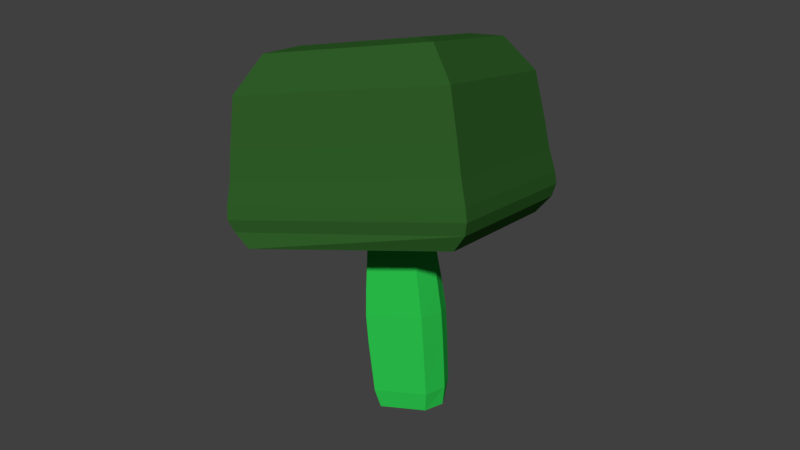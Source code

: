 # Source: broccoli.blend  (saved by Blender 2.79.0; exported with 4.5.12 LTS)
import bpy
from mathutils import Matrix  # noqa: F401  (used for matrix-valued properties, if any)

bpy.ops.wm.read_factory_settings(use_empty=True)
scene = bpy.context.scene
scene.name = 'Scene'

# ---- collections
col_collection_1 = bpy.data.collections.new('Collection 1'); scene.collection.children.link(col_collection_1)

# ---- materials (node trees are filled in below, after node groups)
mat_material_002 = bpy.data.materials.new('Material.002')
mat_material_002.alpha_threshold = 0.0
mat_material_002.use_transparent_shadow = False
mat_material_002.diffuse_color = (0.0232, 0.5382, 0.06988, 1.0)
mat_material_002.roughness = 0.5
mat_material_003 = bpy.data.materials.new('Material.003')
mat_material_003.alpha_threshold = 0.0
mat_material_003.use_transparent_shadow = False
mat_material_003.diffuse_color = (0.02857, 0.1107, 0.02102, 1.0)
mat_material_003.roughness = 0.5

# ---- material node trees

# ---- world
world_world = bpy.data.worlds.new('World'); scene.world = world_world
world_world.color = (0.05088, 0.05088, 0.05088)
world_world.use_sun_shadow = False
world_world.sun_shadow_jitter_overblur = 0.0
world_world.cycles.sampling_method = 'MANUAL'

# ---- meshes
me_cube_001 = bpy.data.meshes.new('Cube.001')
me_cube_001.from_pydata([(-0.1736, -0.3721, -0.7421), (-0.1736, -0.3721, -0.3875), (-0.1541, -0.1144, -0.7242), (-0.1541, -0.1144, -0.4054), (0.2132, -0.3721, -0.7421), (0.2132, -0.3721, -0.3875), (0.1937, -0.1144, -0.7242), (0.1937, -0.1144, -0.4054), (-0.1855, -0.5164, -0.7529), (-0.1855, -0.5164, -0.3766), (0.2251, -0.5164, -0.7529), (0.2251, -0.5164, -0.3766), (-0.1971, -0.7031, -0.7636), (-0.1971, -0.7031, -0.366), (0.2367, -0.7031, -0.7636), (0.2367, -0.7031, -0.366), (-0.195, -0.8967, -0.7616), (-0.195, -0.8967, -0.368), (0.2345, -0.8967, -0.7616), (0.2345, -0.8967, -0.368), (-0.1823, -1.251, -0.75), (-0.1823, -1.251, -0.3795), (0.2219, -1.251, -0.75), (0.2219, -1.251, -0.3795), (-0.1563, -1.375, -0.7262), (-0.1563, -1.375, -0.4034), (0.1959, -1.375, -0.7262), (0.1959, -1.375, -0.4034), (-0.7139, -0.1144, 0.2288), (-0.7139, -0.1144, -1.358), (0.7564, -0.1144, -1.281), (0.7564, -0.1144, 0.1518), (-0.8266, -0.006841, 0.211), (-0.8266, -0.006841, -1.341), (0.8662, -0.006841, -1.341), (0.8662, -0.006841, 0.211), (-0.8579, 0.08085, 0.2397), (-0.8579, 0.08085, -1.369), (0.8975, 0.08085, -1.369), (0.8975, 0.08085, 0.2397), (-0.8534, 0.1742, 0.2355), (-0.8534, 0.1742, -1.365), (0.893, 0.1742, -1.365), (0.893, 0.1742, 0.2355), (-0.828, 0.3383, 0.2122), (-0.828, 0.3383, -1.342), (0.8676, 0.3383, -1.342), (0.8676, 0.3383, 0.2122), (-0.8102, 0.5521, 0.196), (-0.8102, 0.5521, -1.326), (0.8498, 0.5521, -1.326), (0.8498, 0.5521, 0.196), (-0.7736, 0.9052, 0.1624), (-0.7736, 0.9052, -1.292), (0.8132, 0.9052, -1.292), (0.8132, 0.9052, 0.1624), (-0.6069, 1.163, 0.009551), (-0.6069, 1.163, -1.139), (0.6464, 1.163, -1.139), (0.6464, 1.163, 0.009551), (-0.4229, 1.198, -0.159), (-0.4229, 1.198, -0.9706), (0.4625, 1.198, -0.9706), (0.4625, 1.198, -0.159), (-0.2195, -0.3721, -0.5648), (-0.2, -0.1144, -0.5648), (0.2512, -0.1144, -0.5648), (0.2707, -0.3721, -0.5648), (-0.2314, -0.5164, -0.5648), (0.2825, -0.5164, -0.5648), (-0.243, -0.7031, -0.5648), (0.2942, -0.7031, -0.5648), (-0.2409, -0.8967, -0.5648), (0.292, -0.8967, -0.5648), (-0.2282, -1.251, -0.5648), (0.2794, -1.251, -0.5648), (-0.2022, -1.375, -0.5648), (0.2534, -1.375, -0.5648), (-0.7139, -0.1144, -0.5648), (0.7564, -0.1144, -0.5648), (-0.8266, -0.006841, -0.5648), (0.8662, -0.006841, -0.5648), (-0.8579, 0.08085, -0.5648), (0.8975, 0.08085, -0.5648), (-0.8534, 0.1742, -0.5648), (0.893, 0.1742, -0.5648), (-0.828, 0.3383, -0.5648), (0.8676, 0.3383, -0.5648), (-0.8102, 0.5521, -0.5648), (0.8498, 0.5521, -0.5648), (-0.7736, 0.9052, -0.5648), (0.8132, 0.9052, -0.5648), (-0.5494, 1.163, -0.5648), (0.6464, 1.163, -0.5648), (-0.3655, 1.198, -0.5648), (0.4625, 1.198, -0.5648)], [], [(64, 1, 3, 65), (66, 6, 30, 79), (66, 7, 5, 67), (0, 4, 10, 8), (2, 6, 4, 0), (7, 3, 1, 5), (11, 9, 13, 15), (5, 1, 9, 11), (67, 5, 11, 69), (64, 0, 8, 68), (71, 15, 19, 73), (69, 11, 15, 71), (8, 10, 14, 12), (68, 8, 12, 70), (16, 18, 22, 20), (12, 14, 18, 16), (70, 12, 16, 72), (15, 13, 17, 19), (23, 21, 25, 27), (72, 16, 20, 74), (19, 17, 21, 23), (73, 19, 23, 75), (77, 27, 25, 76), (75, 23, 27, 77), (20, 22, 26, 24), (74, 20, 24, 76), (28, 31, 35, 32), (6, 2, 29, 30), (3, 7, 31, 28), (65, 3, 28, 78), (81, 34, 38, 83), (78, 28, 32, 80), (79, 30, 34, 81), (30, 29, 33, 34), (36, 39, 43, 40), (34, 33, 37, 38), (32, 35, 39, 36), (80, 32, 36, 82), (40, 43, 47, 44), (82, 36, 40, 84), (83, 38, 42, 85), (38, 37, 41, 42), (87, 46, 50, 89), (84, 40, 44, 86), (85, 42, 46, 87), (42, 41, 45, 46), (48, 51, 55, 52), (46, 45, 49, 50), (44, 47, 51, 48), (86, 44, 48, 88), (52, 55, 59, 56), (88, 48, 52, 90), (89, 50, 54, 91), (50, 49, 53, 54), (93, 58, 62, 95), (90, 52, 56, 92), (91, 54, 58, 93), (54, 53, 57, 58), (94, 60, 63, 95), (58, 57, 61, 62), (56, 59, 63, 60), (92, 56, 60, 94), (57, 92, 94, 61), (61, 94, 95, 62), (55, 91, 93, 59), (53, 90, 92, 57), (59, 93, 95, 63), (51, 89, 91, 55), (49, 88, 90, 53), (45, 86, 88, 49), (43, 85, 87, 47), (41, 84, 86, 45), (47, 87, 89, 51), (39, 83, 85, 43), (37, 82, 84, 41), (33, 80, 82, 37), (31, 79, 81, 35), (29, 78, 80, 33), (35, 81, 83, 39), (2, 65, 78, 29), (21, 74, 76, 25), (22, 75, 77, 26), (26, 77, 76, 24), (18, 73, 75, 22), (17, 72, 74, 21), (13, 70, 72, 17), (9, 68, 70, 13), (10, 69, 71, 14), (14, 71, 73, 18), (1, 64, 68, 9), (4, 67, 69, 10), (6, 66, 67, 4), (7, 66, 79, 31), (0, 64, 65, 2)])
me_cube_001.polygons.foreach_set('material_index', [0, 1, 0, 0, 0, 0, 0, 0, 0, 0, 0, 0, 0, 0, 0, 0, 0, 0, 0, 0, 0, 0, 0, 0, 0, 0, 1, 1, 1, 1, 1, 1, 1, 1, 1, 1, 1, 1, 1, 1, 1, 1, 1, 1, 1, 1, 1, 1, 1, 1, 1, 1, 1, 1, 1, 1, 1, 1, 1, 1, 1, 1, 1, 1, 1, 1, 1, 1, 1, 1, 1, 1, 1, 1, 1, 1, 1, 1, 1, 1, 0, 0, 0, 0, 0, 0, 0, 0, 0, 0, 0, 0, 1, 0])
me_cube_001.materials.append(mat_material_002)
me_cube_001.materials.append(mat_material_003)
me_cube_001.use_remesh_preserve_volume = False
me_cube_001.use_remesh_preserve_attributes = False
me_cube_001.use_mirror_vertex_groups = False
me_cube_001.update()

# ---- objects
ob_brocolli = bpy.data.objects.new('Brocolli', me_cube_001)

# ---- transforms, parenting, visibility, modifiers, constraints
ob_brocolli.location = (0.0, 0.0, 0.0)
ob_brocolli.rotation_euler = (1.327, -0.2007, 0.2562)
ob_brocolli.scale = (0.5015, 0.5015, 0.5015)
ob_brocolli.lineart.crease_threshold = 0.0

# ---- collection membership
col_collection_1.objects.link(ob_brocolli)

# ---- scene / render settings (as saved in the file)
scene.frame_start = 1; scene.frame_end = 250; scene.frame_set(1)
scene.render.engine = 'BLENDER_EEVEE_NEXT'
scene.render.resolution_percentage = 50
scene.render.dither_intensity = 0.0
scene.cycles.use_denoising = False
scene.cycles.samples = 128
scene.cycles.sampling_pattern = 'TABULATED_SOBOL'
scene.cycles.use_adaptive_sampling = False
scene.cycles.use_light_tree = False
scene.cycles.blur_glossy = 0.0
scene.cycles.sample_clamp_indirect = 0.0
scene.view_settings.view_transform = 'Standard'
bpy.context.view_layer.update()

# ---- added for rendering (the .blend has no active camera and no usable light): camera, sun
cam_auto = bpy.data.cameras.new('AutoCamera')
cam_auto.lens = 50.0
cam_auto.sensor_width = 36.0
cam_auto.clip_end = 1000.0
ob_auto_camera = bpy.data.objects.new('AutoCamera', cam_auto)
scene.collection.objects.link(ob_auto_camera)
ob_auto_camera.location = (2.18648, -2.40345, 1.67081)
ob_auto_camera.rotation_euler = (1.09748, -7.21219e-08, 0.694738)
scene.camera = ob_auto_camera
light_auto_sun = bpy.data.lights.new('AutoSun', 'SUN')
light_auto_sun.energy = 3.0
light_auto_sun.angle = 0.0523599
ob_auto_sun = bpy.data.objects.new('AutoSun', light_auto_sun)
scene.collection.objects.link(ob_auto_sun)
ob_auto_sun.rotation_euler = (0.872665, 0.174533, 0.523599)
bpy.context.view_layer.update()
